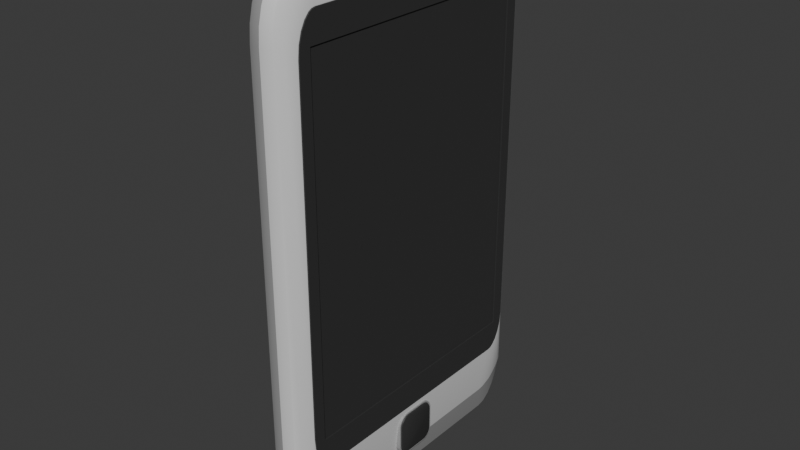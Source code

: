 # Source: Phone.blend  (saved by Blender 4.3.32; exported with 4.5.12 LTS)
import bpy
from mathutils import Matrix  # noqa: F401  (used for matrix-valued properties, if any)

bpy.ops.wm.read_factory_settings(use_empty=True)
scene = bpy.context.scene
scene.name = 'Scene'

# ---- collections
col_collection = bpy.data.collections.new('Collection'); scene.collection.children.link(col_collection)

# ---- materials (node trees are filled in below, after node groups)
mat_lightgray = bpy.data.materials.new('LightGray')
mat_lightgray.alpha_threshold = 0.0
mat_lightgray.roughness = 0.5
mat_lightgray.line_color = (0.0, 0.0, 0.0, 1.0)
mat_darkgray = bpy.data.materials.new('DarkGray')
mat_gray = bpy.data.materials.new('Gray')

# ---- node groups
ng_smooth_by_angle = bpy.data.node_groups.new('Smooth by Angle', 'GeometryNodeTree')
_s = ng_smooth_by_angle.interface.new_socket(name='Mesh', in_out='OUTPUT', socket_type='NodeSocketGeometry')
_s = ng_smooth_by_angle.interface.new_socket(name='Mesh', in_out='INPUT', socket_type='NodeSocketGeometry')
_s = ng_smooth_by_angle.interface.new_socket(name='Angle', in_out='INPUT', socket_type='NodeSocketFloat')
_s.subtype = 'ANGLE'
_s.default_value = 0.5236
_s.min_value = 0.0
_s.max_value = 3.142
_s.description = 'Maximum face angle for smooth edges'
_s = ng_smooth_by_angle.interface.new_socket(name='Ignore Sharpness', in_out='INPUT', socket_type='NodeSocketBool')
_s.force_non_field = True
ng_smooth_by_angle.description = 'Set the sharpness of mesh edges based on the angle between the neighboring faces'
ng_smooth_by_angle.is_modifier = True
_N = ng_smooth_by_angle.nodes; _L = ng_smooth_by_angle.links
n0 = _N.new('GeometryNodeSetShadeSmooth'); n0.name = 'Set Shade Smooth'; n0.location = (120, -80)
n0.domain = 'EDGE'
n1 = _N.new('GeometryNodeSetShadeSmooth'); n1.name = 'Set Shade Smooth.001'; n1.location = (300, -80)
n2 = _N.new('NodeGroupOutput'); n2.name = 'Group Output'; n2.location = (480, -80)
n3 = _N.new('GeometryNodeInputMeshEdgeAngle'); n3.name = 'Edge Angle'; n3.location = (-440, -240)
n4 = _N.new('NodeGroupInput'); n4.name = 'Group Input'; n4.location = (-80, -80)
n5 = _N.new('GeometryNodeInputEdgeSmooth'); n5.name = 'Is Edge Smooth'; n5.location = (-260, -120)
n6 = _N.new('GeometryNodeInputShadeSmooth'); n6.name = 'Is Shade Smooth'; n6.location = (-440, -397)
n7 = _N.new('FunctionNodeCompare'); n7.name = 'Compare'; n7.location = (-260, -260)
n7.operation = 'LESS_EQUAL'
n7.inputs[6].default_value = (0.0, 0.0, 0.0, 0.0)
n7.inputs[7].default_value = (0.0, 0.0, 0.0, 0.0)
n8 = _N.new('FunctionNodeBooleanMath'); n8.name = 'Boolean Math.001'; n8.location = (-80, -260)
n9 = _N.new('NodeGroupInput'); n9.name = 'Group Input.001'; n9.location = (-440, -329)
n10 = _N.new('NodeGroupInput'); n10.name = 'Group Input.002'; n10.location = (-259, -189)
n11 = _N.new('FunctionNodeBooleanMath'); n11.name = 'Boolean Math'; n11.location = (-80, -149)
n11.operation = 'OR'
n12 = _N.new('FunctionNodeBooleanMath'); n12.name = 'Boolean Math.002'; n12.location = (-260, -380)
n12.operation = 'OR'
n13 = _N.new('NodeGroupInput'); n13.name = 'Group Input.003'; n13.location = (-440, -460)
_L.new(n3.outputs[0], n7.inputs[0])
_L.new(n1.outputs[0], n2.inputs[0])
_L.new(n9.outputs[1], n7.inputs[1])
_L.new(n7.outputs[0], n8.inputs[0])
_L.new(n4.outputs[0], n0.inputs[0])
_L.new(n0.outputs[0], n1.inputs[0])
_L.new(n8.outputs[0], n0.inputs[2])
_L.new(n10.outputs[2], n11.inputs[1])
_L.new(n5.outputs[0], n11.inputs[0])
_L.new(n11.outputs[0], n0.inputs[1])
_L.new(n13.outputs[2], n12.inputs[1])
_L.new(n6.outputs[0], n12.inputs[0])
_L.new(n12.outputs[0], n8.inputs[1])
n2.is_active_output = True

# ---- material node trees
mat_lightgray.use_nodes = True; mat_lightgray.node_tree.nodes.clear()
_N = mat_lightgray.node_tree.nodes; _L = mat_lightgray.node_tree.links
n0 = _N.new('ShaderNodeOutputMaterial'); n0.name = 'Material Output'; n0.location = (300, 300)
n1 = _N.new('ShaderNodeBsdfPrincipled'); n1.name = 'Principled BSDF'; n1.location = (10, 300)
n1.inputs[0].default_value = (0.7358, 0.7358, 0.7358, 1.0)
n1.inputs[3].default_value = 1.45
_L.new(n1.outputs[0], n0.inputs[0])
n0.is_active_output = True
mat_darkgray.use_nodes = True; mat_darkgray.node_tree.nodes.clear()
_N = mat_darkgray.node_tree.nodes; _L = mat_darkgray.node_tree.links
n0 = _N.new('ShaderNodeBsdfPrincipled'); n0.name = 'Principled BSDF'; n0.location = (10, 300)
n0.inputs[0].default_value = (0.03803, 0.03803, 0.03803, 1.0)
n1 = _N.new('ShaderNodeOutputMaterial'); n1.name = 'Material Output'; n1.location = (300, 300)
_L.new(n0.outputs[0], n1.inputs[0])
n1.is_active_output = True
mat_gray.use_nodes = True; mat_gray.node_tree.nodes.clear()
_N = mat_gray.node_tree.nodes; _L = mat_gray.node_tree.links
n0 = _N.new('ShaderNodeBsdfPrincipled'); n0.name = 'Principled BSDF'; n0.location = (10, 300)
n0.inputs[0].default_value = (0.335, 0.335, 0.335, 1.0)
n1 = _N.new('ShaderNodeOutputMaterial'); n1.name = 'Material Output'; n1.location = (300, 300)
_L.new(n0.outputs[0], n1.inputs[0])
n1.is_active_output = True

# ---- world
world_world = bpy.data.worlds.new('World'); scene.world = world_world
world_world.use_nodes = True; world_world.node_tree.nodes.clear()
_N = world_world.node_tree.nodes; _L = world_world.node_tree.links
n0 = _N.new('ShaderNodeOutputWorld'); n0.name = 'World Output'; n0.location = (300, 300)
n1 = _N.new('ShaderNodeBackground'); n1.name = 'Background'; n1.location = (10, 300)
n1.inputs[0].default_value = (0.05088, 0.05088, 0.05088, 1.0)
_L.new(n1.outputs[0], n0.inputs[0])
n0.is_active_output = True
world_world.color = (0.05088, 0.05088, 0.05088)
world_world.sun_shadow_jitter_overblur = 0.0

# ---- meshes
me_cube_001 = bpy.data.meshes.new('Cube.001')
me_cube_001.from_pydata([(0.1318, -0.8453, -0.9079), (0.1309, -0.7743, -0.9519), (0.1309, -0.7743, 1.238), (0.03449, -0.9546, -1.201), (0.1309, 0.7743, -0.9519), (0.1015, -0.9026, -1.3), (0.1309, 0.7743, 1.238), (0.0732, -0.9407, -1.228), (0.1318, -0.7274, -1.132), (0.03449, -0.7396, -1.62), (0.1015, -0.6985, -1.442), (0.0732, -0.738, -1.606), (0.1318, -0.8389, -0.9779), (0.03449, -0.9473, -1.33), (0.1015, -0.8814, -1.338), (0.0732, -0.9335, -1.34), (0.1318, -0.8219, -1.038), (0.03449, -0.9258, -1.434), (0.1015, -0.8343, -1.386), (0.0732, -0.9126, -1.43), (0.1318, -0.797, -1.085), (0.03449, -0.8916, -1.511), (0.1015, -0.8059, -1.408), (0.0732, -0.8796, -1.504), (0.1318, -0.7702, -1.115), (0.03449, -0.8471, -1.57), (0.1015, -0.7715, -1.423), (0.0732, -0.8373, -1.56), (0.1318, -0.7498, -1.127), (0.03449, -0.7953, -1.607), (0.1015, -0.7364, -1.436), (0.0732, -0.7894, -1.594), (0.1318, -0.7274, 1.412), (0.03449, -0.7396, 1.62), (0.1015, -0.7338, 1.568), (0.0732, -0.738, 1.606), (0.1318, -0.8453, 1.189), (0.03449, -0.9546, 1.248), (0.1015, -0.9026, 1.246), (0.0732, -0.9407, 1.248), (0.1318, -0.7498, 1.408), (0.03449, -0.7953, 1.607), (0.1015, -0.7735, 1.559), (0.0732, -0.7894, 1.594), (0.1318, -0.7702, 1.396), (0.03449, -0.8471, 1.57), (0.1015, -0.8104, 1.532), (0.0732, -0.8373, 1.56), (0.1318, -0.797, 1.366), (0.03449, -0.8916, 1.511), (0.1015, -0.8465, 1.485), (0.0732, -0.8796, 1.504), (0.1318, -0.8219, 1.319), (0.03449, -0.9258, 1.434), (0.1015, -0.8764, 1.417), (0.0732, -0.9126, 1.43), (0.1318, -0.8389, 1.259), (0.03449, -0.9473, 1.345), (0.1015, -0.8958, 1.336), (0.0732, -0.9335, 1.342), (0.1318, 0.7274, -1.132), (0.03449, 0.7396, -1.62), (0.1015, 0.6985, -1.442), (0.0732, 0.738, -1.606), (0.1318, 0.8453, -0.9079), (0.03449, 0.9546, -1.209), (0.1015, 0.9026, -1.3), (0.0732, 0.9407, -1.231), (0.1318, 0.7498, -1.127), (0.03449, 0.7953, -1.607), (0.1015, 0.7364, -1.436), (0.0732, 0.7894, -1.594), (0.1318, 0.7702, -1.115), (0.03449, 0.8471, -1.57), (0.1015, 0.7715, -1.423), (0.0732, 0.8373, -1.56), (0.1318, 0.797, -1.085), (0.03449, 0.8916, -1.511), (0.1015, 0.8059, -1.408), (0.0732, 0.8796, -1.504), (0.1318, 0.8219, -1.038), (0.03449, 0.9258, -1.434), (0.1015, 0.8343, -1.386), (0.0732, 0.9126, -1.43), (0.1318, 0.8389, -0.9779), (0.03449, 0.9473, -1.333), (0.1015, 0.8814, -1.338), (0.0732, 0.9335, -1.34), (0.1318, 0.8453, 1.189), (0.03449, 0.9546, 1.248), (0.1015, 0.9026, 1.246), (0.0732, 0.9407, 1.248), (0.1318, 0.7274, 1.412), (0.03449, 0.7396, 1.62), (0.1015, 0.7338, 1.568), (0.0732, 0.738, 1.606), (0.1318, 0.8389, 1.259), (0.03449, 0.9473, 1.345), (0.1015, 0.8958, 1.336), (0.0732, 0.9335, 1.342), (0.1318, 0.8219, 1.319), (0.03449, 0.9258, 1.434), (0.1015, 0.8764, 1.417), (0.0732, 0.9126, 1.43), (0.1318, 0.797, 1.366), (0.03449, 0.8916, 1.511), (0.1015, 0.8465, 1.485), (0.0732, 0.8796, 1.504), (0.1318, 0.7702, 1.396), (0.03449, 0.8471, 1.57), (0.1015, 0.8104, 1.532), (0.0732, 0.8373, 1.56), (0.1318, 0.7498, 1.408), (0.03449, 0.7953, 1.607), (0.1015, 0.7735, 1.559), (0.0732, 0.7894, 1.594), (0.0, -0.7396, -1.62), (0.0, -0.7953, -1.607), (0.0, 0.7396, -1.62), (0.0, -0.9473, -1.321), (0.0, -0.9546, -1.181), (0.0, -0.9546, 1.248), (0.0, -0.8471, -1.57), (0.0, -0.8916, -1.511), (0.0, -0.9258, -1.434), (0.0, -0.9473, 1.345), (0.0, -0.7396, 1.62), (0.0, -0.7953, 1.607), (0.0, 0.7396, 1.62), (0.0, -0.9258, 1.434), (0.0, -0.8916, 1.511), (0.0, -0.8471, 1.57), (0.0, 0.9473, -1.324), (0.0, 0.9546, -1.192), (0.0, 0.9546, 1.248), (0.0, 0.7953, -1.607), (0.0, 0.9258, -1.434), (0.0, 0.8916, -1.511), (0.0, 0.8471, -1.57), (0.0, 0.7953, 1.607), (0.0, 0.9473, 1.345), (0.0, 0.8471, 1.57), (0.0, 0.8916, 1.511), (0.0, 0.9258, 1.434), (-0.1119, -0.8506, -1.21), (-0.03449, -0.9546, -1.172), (-0.1015, -0.9026, -1.203), (-0.0732, -0.9407, -1.184), (-0.1119, -0.7279, -1.516), (-0.03449, -0.7396, -1.62), (-0.1015, -0.7338, -1.568), (-0.0732, -0.738, -1.606), (-0.1119, -0.8442, -1.328), (-0.03449, -0.9473, -1.317), (-0.1015, -0.8958, -1.326), (-0.0732, -0.9335, -1.319), (-0.1119, -0.8269, -1.401), (-0.03449, -0.9258, -1.434), (-0.1015, -0.8764, -1.417), (-0.0732, -0.9126, -1.43), (-0.1119, -0.8015, -1.458), (-0.03449, -0.8916, -1.511), (-0.1015, -0.8465, -1.485), (-0.0732, -0.8796, -1.504), (-0.1119, -0.7737, -1.495), (-0.03449, -0.8471, -1.57), (-0.1015, -0.8104, -1.532), (-0.0732, -0.8373, -1.56), (-0.1119, -0.7518, -1.511), (-0.03449, -0.7953, -1.607), (-0.1015, -0.7735, -1.559), (-0.0732, -0.7894, -1.594), (-0.1119, -0.7279, 1.516), (-0.03449, -0.7396, 1.62), (-0.1015, -0.7338, 1.568), (-0.0732, -0.738, 1.606), (-0.1119, -0.8506, 1.244), (-0.03449, -0.9546, 1.248), (-0.1015, -0.9026, 1.246), (-0.0732, -0.9407, 1.248), (-0.1119, -0.7518, 1.511), (-0.03449, -0.7953, 1.607), (-0.1015, -0.7735, 1.559), (-0.0732, -0.7894, 1.594), (-0.1119, -0.7737, 1.495), (-0.03449, -0.8471, 1.57), (-0.1015, -0.8104, 1.532), (-0.0732, -0.8373, 1.56), (-0.1119, -0.8015, 1.458), (-0.03449, -0.8916, 1.511), (-0.1015, -0.8465, 1.485), (-0.0732, -0.8796, 1.504), (-0.1119, -0.8269, 1.401), (-0.03449, -0.9258, 1.434), (-0.1015, -0.8764, 1.417), (-0.0732, -0.9126, 1.43), (-0.1119, -0.8442, 1.328), (-0.03449, -0.9473, 1.345), (-0.1015, -0.8958, 1.336), (-0.0732, -0.9335, 1.342), (-0.1119, 0.7279, -1.516), (-0.03449, 0.7396, -1.62), (-0.1015, 0.7338, -1.568), (-0.0732, 0.738, -1.606), (-0.1119, 0.8506, -1.21), (-0.03449, 0.9546, -1.184), (-0.1015, 0.9026, -1.207), (-0.0732, 0.9407, -1.194), (-0.1119, 0.7518, -1.511), (-0.03449, 0.7953, -1.607), (-0.1015, 0.7735, -1.559), (-0.0732, 0.7894, -1.594), (-0.1119, 0.7737, -1.495), (-0.03449, 0.8471, -1.57), (-0.1015, 0.8104, -1.532), (-0.0732, 0.8373, -1.56), (-0.1119, 0.8015, -1.458), (-0.03449, 0.8916, -1.511), (-0.1015, 0.8465, -1.485), (-0.0732, 0.8796, -1.504), (-0.1119, 0.8269, -1.401), (-0.03449, 0.9258, -1.434), (-0.1015, 0.8764, -1.417), (-0.0732, 0.9126, -1.43), (-0.1119, 0.8442, -1.328), (-0.03449, 0.9473, -1.321), (-0.1015, 0.8958, -1.328), (-0.0732, 0.9335, -1.323), (-0.1119, 0.8506, 1.244), (-0.03449, 0.9546, 1.248), (-0.1015, 0.9026, 1.246), (-0.0732, 0.9407, 1.248), (-0.1119, 0.7279, 1.516), (-0.03449, 0.7396, 1.62), (-0.1015, 0.7338, 1.568), (-0.0732, 0.738, 1.606), (-0.1119, 0.8442, 1.328), (-0.03449, 0.9473, 1.345), (-0.1015, 0.8958, 1.336), (-0.0732, 0.9335, 1.342), (-0.1119, 0.8269, 1.401), (-0.03449, 0.9258, 1.434), (-0.1015, 0.8764, 1.417), (-0.0732, 0.9126, 1.43), (-0.1119, 0.8015, 1.458), (-0.03449, 0.8916, 1.511), (-0.1015, 0.8465, 1.485), (-0.0732, 0.8796, 1.504), (-0.1119, 0.7737, 1.495), (-0.03449, 0.8471, 1.57), (-0.1015, 0.8104, 1.532), (-0.0732, 0.8373, 1.56), (-0.1119, 0.7518, 1.511), (-0.03449, 0.7953, 1.607), (-0.1015, 0.7735, 1.559), (-0.0732, 0.7894, 1.594), (0.1318, 0.7518, -1.132), (0.1318, 0.7279, -1.137), (0.1318, 0.7737, -1.119), (0.1318, 0.8015, -1.088), (0.1318, 0.8269, -1.04), (0.1318, 0.8442, -0.9789), (0.1318, 0.8506, -0.9082), (0.1318, 0.7279, 1.418), (0.1318, 0.7518, 1.413), (0.1318, 0.7737, 1.4), (0.1318, 0.8015, 1.369), (0.1318, 0.8269, 1.321), (0.1318, 0.8442, 1.26), (0.1318, 0.8506, 1.189), (0.1318, -0.7279, -1.137), (0.1318, -0.7518, -1.132), (0.1318, -0.7737, -1.119), (0.1318, -0.8015, -1.088), (0.1318, -0.8269, -1.04), (0.1318, -0.8442, -0.9789), (0.1318, -0.8506, -0.9082), (0.1318, -0.7518, 1.413), (0.1318, -0.7279, 1.418), (0.1318, -0.7737, 1.4), (0.1318, -0.8015, 1.369), (0.1318, -0.8269, 1.321), (0.1318, -0.8442, 1.26), (0.1318, -0.8506, 1.189), (0.1392, 0.7498, -1.127), (0.1392, 0.7274, -1.132), (0.1392, 0.7702, -1.115), (0.1392, 0.797, -1.085), (0.1392, 0.8219, -1.038), (0.1392, 0.8389, -0.9779), (0.1392, 0.8453, -0.9079), (0.1392, 0.7274, 1.412), (0.1392, 0.7498, 1.408), (0.1392, 0.7702, 1.396), (0.1392, 0.797, 1.366), (0.1392, 0.8219, 1.319), (0.1392, 0.8389, 1.259), (0.1392, 0.8453, 1.189), (0.1392, -0.7274, -1.132), (0.1392, -0.7498, -1.127), (0.1392, -0.7702, -1.115), (0.1392, -0.797, -1.085), (0.1392, -0.8219, -1.038), (0.1392, -0.8389, -0.9779), (0.1392, -0.8453, -0.9079), (0.1392, -0.7498, 1.408), (0.1392, -0.7274, 1.412), (0.1392, -0.7702, 1.396), (0.1392, -0.797, 1.366), (0.1392, -0.8219, 1.319), (0.1392, -0.8389, 1.259), (0.1392, -0.8453, 1.189), (0.1392, 0.7743, -0.9519), (0.1392, 0.7743, 1.238), (0.1392, 0.7743, 1.199), (0.1392, -0.7743, 1.238), (0.1392, -0.7743, -0.9519)], [], [(117, 29, 25, 122), (119, 13, 3, 120), (128, 93, 113, 139), (133, 134, 89, 65), (140, 97, 89, 134), (141, 109, 105, 142), (142, 105, 101, 143), (143, 101, 97, 140), (108, 112, 292, 293), (139, 113, 109, 141), (118, 61, 9, 116), (122, 25, 21, 123), (123, 21, 17, 124), (124, 17, 13, 119), (256, 257, 62, 70), (70, 62, 63, 71), (71, 63, 61, 69), (258, 256, 70, 74), (74, 70, 71, 75), (75, 71, 69, 73), (259, 258, 74, 78), (78, 74, 75, 79), (79, 75, 73, 77), (260, 259, 78, 82), (82, 78, 79, 83), (83, 79, 77, 81), (261, 260, 82, 86), (86, 82, 83, 87), (87, 83, 81, 85), (262, 261, 86, 66), (66, 86, 87, 67), (67, 87, 85, 65), (263, 264, 114, 94), (94, 114, 115, 95), (95, 115, 113, 93), (264, 265, 110, 114), (114, 110, 111, 115), (115, 111, 109, 113), (265, 266, 106, 110), (110, 106, 107, 111), (111, 107, 105, 109), (266, 267, 102, 106), (106, 102, 103, 107), (107, 103, 101, 105), (267, 268, 98, 102), (102, 98, 99, 103), (103, 99, 97, 101), (268, 269, 90, 98), (98, 90, 91, 99), (99, 91, 89, 97), (270, 271, 30, 10), (10, 30, 31, 11), (11, 31, 29, 9), (271, 272, 26, 30), (30, 26, 27, 31), (31, 27, 25, 29), (272, 273, 22, 26), (26, 22, 23, 27), (27, 23, 21, 25), (273, 274, 18, 22), (22, 18, 19, 23), (23, 19, 17, 21), (274, 275, 14, 18), (18, 14, 15, 19), (19, 15, 13, 17), (275, 276, 5, 14), (14, 5, 7, 15), (15, 7, 3, 13), (277, 278, 34, 42), (42, 34, 35, 43), (43, 35, 33, 41), (279, 277, 42, 46), (46, 42, 43, 47), (47, 43, 41, 45), (280, 279, 46, 50), (50, 46, 47, 51), (51, 47, 45, 49), (281, 280, 50, 54), (54, 50, 51, 55), (55, 51, 49, 53), (282, 281, 54, 58), (58, 54, 55, 59), (59, 55, 53, 57), (283, 282, 58, 38), (38, 58, 59, 39), (39, 59, 57, 37), (257, 270, 10, 62), (62, 10, 11, 63), (63, 11, 9, 61), (276, 283, 38, 5), (5, 38, 39, 7), (7, 39, 37, 3), (278, 263, 94, 34), (34, 94, 95, 35), (35, 95, 93, 33), (269, 262, 66, 90), (90, 66, 67, 91), (91, 67, 65, 89), (116, 9, 29, 117), (33, 126, 127, 41), (49, 130, 129, 53), (45, 131, 130, 49), (41, 127, 131, 45), (85, 132, 133, 65), (93, 128, 126, 33), (3, 37, 121, 120), (57, 125, 121, 37), (77, 137, 136, 81), (73, 138, 137, 77), (69, 135, 138, 73), (81, 136, 132, 85), (61, 118, 135, 69), (53, 129, 125, 57), (117, 122, 165, 169), (119, 120, 145, 153), (128, 139, 253, 233), (133, 205, 229, 134), (140, 134, 229, 237), (141, 142, 245, 249), (142, 143, 241, 245), (143, 140, 237, 241), (204, 144, 176, 196, 192, 188, 184, 180, 172, 232, 252, 248, 244, 240, 236, 228), (139, 141, 249, 253), (118, 116, 149, 201), (122, 123, 161, 165), (123, 124, 157, 161), (124, 119, 153, 157), (208, 210, 202, 200), (210, 211, 203, 202), (211, 209, 201, 203), (212, 214, 210, 208), (214, 215, 211, 210), (215, 213, 209, 211), (216, 218, 214, 212), (218, 219, 215, 214), (219, 217, 213, 215), (220, 222, 218, 216), (222, 223, 219, 218), (223, 221, 217, 219), (224, 226, 222, 220), (226, 227, 223, 222), (227, 225, 221, 223), (204, 206, 226, 224), (206, 207, 227, 226), (207, 205, 225, 227), (232, 234, 254, 252), (234, 235, 255, 254), (235, 233, 253, 255), (252, 254, 250, 248), (254, 255, 251, 250), (255, 253, 249, 251), (248, 250, 246, 244), (250, 251, 247, 246), (251, 249, 245, 247), (244, 246, 242, 240), (246, 247, 243, 242), (247, 245, 241, 243), (240, 242, 238, 236), (242, 243, 239, 238), (243, 241, 237, 239), (236, 238, 230, 228), (238, 239, 231, 230), (239, 237, 229, 231), (148, 150, 170, 168), (150, 151, 171, 170), (151, 149, 169, 171), (168, 170, 166, 164), (170, 171, 167, 166), (171, 169, 165, 167), (164, 166, 162, 160), (166, 167, 163, 162), (167, 165, 161, 163), (160, 162, 158, 156), (162, 163, 159, 158), (163, 161, 157, 159), (156, 158, 154, 152), (158, 159, 155, 154), (159, 157, 153, 155), (152, 154, 146, 144), (154, 155, 147, 146), (155, 153, 145, 147), (180, 182, 174, 172), (182, 183, 175, 174), (183, 181, 173, 175), (184, 186, 182, 180), (186, 187, 183, 182), (187, 185, 181, 183), (188, 190, 186, 184), (190, 191, 187, 186), (191, 189, 185, 187), (192, 194, 190, 188), (194, 195, 191, 190), (195, 193, 189, 191), (196, 198, 194, 192), (198, 199, 195, 194), (199, 197, 193, 195), (176, 178, 198, 196), (178, 179, 199, 198), (179, 177, 197, 199), (200, 202, 150, 148), (202, 203, 151, 150), (203, 201, 149, 151), (144, 146, 178, 176), (146, 147, 179, 178), (147, 145, 177, 179), (172, 174, 234, 232), (174, 175, 235, 234), (175, 173, 233, 235), (228, 230, 206, 204), (230, 231, 207, 206), (231, 229, 205, 207), (116, 117, 169, 149), (173, 181, 127, 126), (189, 193, 129, 130), (185, 189, 130, 131), (181, 185, 131, 127), (225, 205, 133, 132), (233, 173, 126, 128), (145, 120, 121, 177), (197, 177, 121, 125), (217, 221, 136, 137), (213, 217, 137, 138), (209, 213, 138, 135), (221, 225, 132, 136), (201, 209, 135, 118), (193, 197, 125, 129), (68, 60, 257, 256), (72, 68, 256, 258), (76, 72, 258, 259), (80, 76, 259, 260), (84, 80, 260, 261), (64, 84, 261, 262), (92, 112, 264, 263), (112, 108, 265, 264), (108, 104, 266, 265), (104, 100, 267, 266), (100, 96, 268, 267), (96, 88, 269, 268), (8, 28, 271, 270), (28, 24, 272, 271), (24, 20, 273, 272), (20, 16, 274, 273), (16, 12, 275, 274), (12, 0, 276, 275), (40, 32, 278, 277), (44, 40, 277, 279), (48, 44, 279, 280), (52, 48, 280, 281), (56, 52, 281, 282), (36, 56, 282, 283), (60, 8, 270, 257), (0, 36, 283, 276), (32, 92, 263, 278), (88, 64, 262, 269), (293, 292, 291, 306, 305, 307, 308, 309, 310, 315, 313, 314, 297, 296, 295, 294), (300, 299, 298, 285, 284, 286, 287, 288, 289, 290, 297, 314, 312, 316, 315, 310, 311, 304, 303, 302, 301), (48, 52, 309, 308), (104, 108, 293, 294), (52, 56, 310, 309), (100, 104, 294, 295), (56, 36, 311, 310), (96, 100, 295, 296), (8, 60, 285, 298), (88, 96, 296, 297), (36, 0, 304, 311), (28, 8, 298, 299), (92, 32, 306, 291), (24, 28, 299, 300), (60, 68, 284, 285), (64, 88, 297, 290), (20, 24, 300, 301), (68, 72, 286, 284), (16, 20, 301, 302), (72, 76, 287, 286), (12, 16, 302, 303), (76, 80, 288, 287), (0, 12, 303, 304), (80, 84, 289, 288), (32, 40, 305, 306), (84, 64, 290, 289), (40, 44, 307, 305), (112, 92, 291, 292), (44, 48, 308, 307), (1, 4, 6, 2), (314, 313, 6, 4, 312), (316, 1, 2, 315), (4, 1, 316, 312), (2, 6, 313, 315), (216, 212, 208, 200, 148, 168, 164, 160, 156, 152, 144, 204, 224, 220)])
me_cube_001.polygons.foreach_set('use_smooth', [True] * 289)
me_cube_001.polygons.foreach_set('material_index', [2, 2, 0, 0, 0, 0, 0, 0, 1, 0, 2, 2, 2, 2, 0, 2, 2, 0, 2, 2, 0, 2, 2, 0, 2, 2, 0, 2, 2, 0, 2, 2, 0, 0, 0, 0, 0, 0, 0, 0, 0, 0, 0, 0, 0, 0, 0, 0, 0, 0, 0, 2, 2, 0, 2, 2, 0, 2, 2, 0, 2, 2, 0, 2, 2, 0, 2, 2, 0, 0, 0, 0, 0, 0, 0, 0, 0, 0, 0, 0, 0, 0, 0, 0, 0, 0, 0, 2, 2, 0, 0, 0, 0, 0, 0, 0, 0, 0, 2, 0, 0, 0, 0, 2, 0, 0, 0, 2, 2, 2, 2, 2, 0, 2, 2, 2, 2, 2, 2, 2, 2, 2, 2, 2, 2, 2, 2, 2, 2, 2, 2, 2, 2, 2, 2, 2, 2, 2, 2, 2, 2, 2, 2, 2, 2, 2, 2, 2, 2, 2, 2, 2, 2, 2, 2, 2, 2, 2, 2, 2, 2, 2, 2, 2, 2, 2, 2, 2, 2, 2, 2, 2, 2, 2, 2, 2, 2, 2, 2, 2, 2, 2, 2, 2, 2, 2, 2, 2, 2, 2, 2, 2, 2, 2, 2, 2, 2, 2, 2, 2, 2, 2, 2, 2, 2, 2, 2, 2, 2, 2, 2, 2, 2, 2, 2, 2, 2, 2, 2, 2, 2, 2, 2, 2, 2, 2, 0, 0, 0, 0, 0, 0, 0, 0, 0, 0, 0, 0, 0, 0, 0, 0, 0, 0, 0, 0, 0, 0, 0, 0, 0, 0, 0, 0, 1, 1, 1, 1, 1, 1, 1, 1, 1, 1, 1, 1, 1, 1, 1, 1, 1, 1, 1, 1, 1, 1, 1, 1, 1, 1, 1, 1, 1, 1, 1, 1, 1, 1, 2])
_uv = me_cube_001.uv_layers.new(name='UVMap')
_uv.uv.foreach_set('vector', [-4.748, 4.645, -4.945, 4.645, -4.945, 4.349, -4.748, 4.349, 15.66, 2.519, 15.46, 2.576, 15.46, 1.839, 15.66, 1.722, -3.912, 13.41, -3.715, 13.41, -3.715, 13.73, -3.912, 13.73, 16.5, 1.786, 16.5, -12.12, 16.69, -12.12, 16.69, 1.884, 16.5, -12.67, 16.69, -12.67, 16.69, -12.12, 16.5, -12.12, 16.49, -14.0, 16.69, -14.0, 16.69, -13.64, 16.5, -13.64, 16.5, -13.64, 16.69, -13.64, 16.69, -13.19, 16.5, -13.19, 16.5, -13.19, 16.69, -13.19, 16.69, -12.67, 16.5, -12.67, -3.399, 13.15, -3.399, 13.03, -3.357, 13.03, -3.357, 13.15, -3.912, 13.73, -3.715, 13.73, -3.715, 14.03, -3.912, 14.03, -4.748, 13.41, -4.945, 13.41, -4.945, 4.963, -4.748, 4.963, 15.66, 3.941, 15.46, 3.941, 15.46, 3.605, 15.66, 3.605, 15.66, 3.605, 15.46, 3.605, 15.46, 3.167, 15.66, 3.167, 15.66, 3.167, 15.46, 3.167, 15.46, 2.576, 15.66, 2.519, -4.087, 1.639, -3.951, 1.665, -3.783, 3.408, -3.999, 3.378, -3.999, 3.378, -3.783, 3.408, -4.009, 4.349, -4.303, 4.282, -5.167, 13.7, -5.167, 13.4, -4.945, 13.41, -4.945, 13.73, -4.213, 1.563, -4.087, 1.639, -3.999, 3.378, -4.2, 3.303, -4.2, 3.303, -3.999, 3.378, -4.303, 4.282, -4.576, 4.087, -5.167, 13.97, -5.167, 13.7, -4.945, 13.73, -4.945, 14.03, -4.371, 1.386, -4.213, 1.563, -4.2, 3.303, -4.397, 3.216, -4.397, 3.216, -4.2, 3.303, -4.576, 4.087, -4.817, 3.766, 16.91, 3.539, 16.91, 3.843, 16.69, 3.905, 16.69, 3.584, -4.517, 1.11, -4.371, 1.386, -4.397, 3.216, -4.559, 3.091, -4.559, 3.091, -4.397, 3.216, -4.817, 3.766, -5.006, 3.342, 16.91, 3.128, 16.91, 3.539, 16.69, 3.584, 16.69, 3.158, -4.616, 0.7622, -4.517, 1.11, -4.559, 3.091, -4.828, 2.816, -4.828, 2.816, -4.559, 3.091, -5.006, 3.342, -5.125, 2.829, 16.91, 2.624, 16.91, 3.128, 16.69, 3.158, 16.69, 2.587, -4.652, 0.3582, -4.616, 0.7622, -4.828, 2.816, -4.949, 2.6, -4.949, 2.6, -4.828, 2.816, -5.125, 2.829, -5.167, 2.207, 16.91, 2.005, 16.91, 2.624, 16.69, 2.587, 16.69, 1.884, -3.951, -12.93, -4.087, -12.9, -4.212, -13.73, -3.985, -13.78, -3.985, -13.78, -4.212, -13.73, -4.303, -13.93, -4.009, -14.0, -3.494, 13.4, -3.494, 13.7, -3.715, 13.73, -3.715, 13.41, -4.087, -12.9, -4.213, -12.83, -4.422, -13.58, -4.212, -13.73, -4.212, -13.73, -4.422, -13.58, -4.576, -13.74, -4.303, -13.93, -3.494, 13.7, -3.494, 13.97, -3.715, 14.03, -3.715, 13.73, -4.213, -12.83, -4.371, -12.65, -4.629, -13.31, -4.422, -13.58, -4.422, -13.58, -4.629, -13.31, -4.817, -13.41, -4.576, -13.74, 16.91, -13.94, 16.91, -13.61, 16.69, -13.64, 16.69, -14.0, -4.371, -12.65, -4.517, -12.37, -4.799, -12.92, -4.629, -13.31, -4.629, -13.31, -4.799, -12.92, -5.006, -12.99, -4.817, -13.41, 16.91, -13.61, 16.91, -13.17, 16.69, -13.19, 16.69, -13.64, -4.517, -12.37, -4.616, -12.03, -4.91, -12.46, -4.799, -12.92, -4.799, -12.92, -4.91, -12.46, -5.125, -12.49, -5.006, -12.99, 16.91, -13.17, 16.91, -12.67, 16.69, -12.67, 16.69, -13.19, -4.616, -12.03, -4.652, -11.62, -4.949, -11.95, -4.91, -12.46, -4.91, -12.46, -4.949, -11.95, -5.167, -11.95, -5.125, -12.49, 16.91, -12.67, 16.91, -12.13, 16.69, -12.12, 16.69, -12.67, 4.366, 1.665, 4.502, 1.639, 4.414, 3.378, 4.198, 3.408, 4.198, 3.408, 4.414, 3.378, 4.717, 4.282, 4.423, 4.349, -5.167, 4.972, -5.167, 4.678, -4.945, 4.645, -4.945, 4.963, 4.502, 1.639, 4.627, 1.563, 4.614, 3.303, 4.414, 3.378, 4.414, 3.378, 4.614, 3.303, 4.99, 4.087, 4.717, 4.282, -5.167, 4.678, -5.167, 4.405, -4.945, 4.349, -4.945, 4.645, 4.627, 1.563, 4.786, 1.386, 4.811, 3.216, 4.614, 3.303, 4.614, 3.303, 4.811, 3.216, 5.232, 3.766, 4.99, 4.087, 15.24, 3.883, 15.24, 3.564, 15.46, 3.605, 15.46, 3.941, 4.786, 1.386, 4.931, 1.11, 4.973, 3.091, 4.811, 3.216, 4.811, 3.216, 4.973, 3.091, 5.42, 3.342, 5.232, 3.766, 15.24, 3.564, 15.24, 3.141, 15.46, 3.167, 15.46, 3.605, 4.931, 1.11, 5.03, 0.7622, 5.242, 2.816, 4.973, 3.091, 4.973, 3.091, 5.242, 2.816, 5.54, 2.827, 5.42, 3.342, 15.24, 3.141, 15.24, 2.627, 15.46, 2.576, 15.46, 3.167, 5.03, 0.7622, 5.067, 0.3582, 5.363, 2.6, 5.242, 2.816, 5.242, 2.816, 5.363, 2.6, 5.581, 2.189, 5.54, 2.827, 15.24, 2.627, 15.24, 1.989, 15.46, 1.839, 15.46, 2.576, 4.502, -12.9, 4.366, -12.93, 4.399, -13.78, 4.626, -13.73, 4.626, -13.73, 4.399, -13.78, 4.423, -14.0, 4.717, -13.93, -3.494, 4.678, -3.494, 4.972, -3.715, 4.963, -3.715, 4.645, 4.627, -12.83, 4.502, -12.9, 4.626, -13.73, 4.837, -13.58, 4.837, -13.58, 4.626, -13.73, 4.717, -13.93, 4.99, -13.74, -3.494, 4.405, -3.494, 4.678, -3.715, 4.645, -3.715, 4.349, 4.786, -12.65, 4.627, -12.83, 4.837, -13.58, 5.043, -13.31, 5.043, -13.31, 4.837, -13.58, 4.99, -13.74, 5.232, -13.41, 15.24, -13.62, 15.24, -13.94, 15.46, -14.0, 15.46, -13.66, 4.931, -12.37, 4.786, -12.65, 5.043, -13.31, 5.213, -12.92, 5.213, -12.92, 5.043, -13.31, 5.232, -13.41, 5.42, -12.99, 15.24, -13.19, 15.24, -13.62, 15.46, -13.66, 15.46, -13.22, 5.03, -12.03, 4.931, -12.37, 5.213, -12.92, 5.324, -12.46, 5.324, -12.46, 5.213, -12.92, 5.42, -12.99, 5.54, -12.49, 15.24, -12.69, 15.24, -13.19, 15.46, -13.22, 15.46, -12.7, 5.067, -11.62, 5.03, -12.03, 5.324, -12.46, 5.363, -11.95, 5.363, -11.95, 5.324, -12.46, 5.54, -12.49, 5.581, -11.95, 15.24, -12.15, 15.24, -12.69, 15.46, -12.7, 15.46, -12.16, -3.951, 1.665, 4.366, 1.665, 4.198, 3.408, -3.783, 3.408, -3.783, 3.408, 4.198, 3.408, 4.423, 4.349, -4.009, 4.349, -5.167, 13.4, -5.167, 4.972, -4.945, 4.963, -4.945, 13.41, 5.067, 0.3582, 5.067, -11.62, 5.363, -11.95, 5.363, 2.6, 5.363, 2.6, 5.363, -11.95, 5.581, -11.95, 5.581, 2.189, 15.24, 1.989, 15.24, -12.15, 15.46, -12.16, 15.46, 1.839, 4.366, -12.93, -3.951, -12.93, -3.985, -13.78, 4.399, -13.78, 4.399, -13.78, -3.985, -13.78, -4.009, -14.0, 4.423, -14.0, -3.494, 4.972, -3.494, 13.4, -3.715, 13.41, -3.715, 4.963, -4.652, -11.62, -4.652, 0.3582, -4.949, 2.6, -4.949, -11.95, -4.949, -11.95, -4.949, 2.6, -5.167, 2.207, -5.167, -11.95, 16.91, -12.13, 16.91, 2.005, 16.69, 1.884, 16.69, -12.12, -4.748, 4.963, -4.945, 4.963, -4.945, 4.645, -4.748, 4.645, -3.715, 4.963, -3.912, 4.963, -3.912, 4.645, -3.715, 4.645, 15.46, -13.66, 15.66, -13.66, 15.66, -13.22, 15.46, -13.22, 15.46, -14.0, 15.66, -14.0, 15.66, -13.66, 15.46, -13.66, -3.715, 4.645, -3.912, 4.645, -3.912, 4.349, -3.715, 4.349, 16.69, 2.587, 16.5, 2.54, 16.5, 1.786, 16.69, 1.884, -3.715, 13.41, -3.912, 13.41, -3.912, 4.963, -3.715, 4.963, 15.46, 1.839, 15.46, -12.16, 15.66, -12.16, 15.66, 1.722, 15.46, -12.7, 15.66, -12.7, 15.66, -12.16, 15.46, -12.16, 16.69, 3.584, 16.5, 3.584, 16.5, 3.158, 16.69, 3.158, 16.69, 3.905, 16.49, 3.905, 16.5, 3.584, 16.69, 3.584, -4.945, 13.73, -4.748, 13.73, -4.748, 14.03, -4.945, 14.03, 16.69, 3.158, 16.5, 3.158, 16.5, 2.54, 16.69, 2.587, -4.945, 13.41, -4.748, 13.41, -4.748, 13.73, -4.945, 13.73, 15.46, -13.22, 15.66, -13.22, 15.66, -12.7, 15.46, -12.7, -4.748, 4.645, -4.748, 4.349, -4.551, 4.349, -4.551, 4.645, 15.66, 2.519, 15.66, 1.722, 15.85, 1.672, 15.85, 2.496, -3.912, 13.41, -3.912, 13.73, -4.109, 13.73, -4.109, 13.41, 16.5, 1.786, 16.3, 1.744, 16.3, -12.12, 16.5, -12.12, 16.5, -12.67, 16.5, -12.12, 16.3, -12.12, 16.3, -12.67, 16.49, -14.0, 16.5, -13.64, 16.3, -13.64, 16.3, -14.0, 16.5, -13.64, 16.5, -13.19, 16.3, -13.19, 16.3, -13.64, 16.5, -13.19, 16.5, -12.67, 16.3, -12.67, 16.3, -13.19, -5.681, 2.089, -15.4, 2.087, -15.4, -11.93, -15.36, -12.41, -15.26, -12.82, -15.12, -13.15, -14.96, -13.36, -14.83, -13.45, -14.7, -13.48, -6.382, -13.48, -6.246, -13.45, -6.121, -13.36, -5.962, -13.15, -5.816, -12.82, -5.717, -12.41, -5.681, -11.93, -3.912, 13.73, -3.912, 14.03, -4.109, 14.03, -4.109, 13.73, -4.748, 13.41, -4.748, 4.963, -4.551, 4.963, -4.551, 13.41, 15.66, 3.941, 15.66, 3.605, 15.85, 3.605, 15.85, 3.941, 15.66, 3.605, 15.66, 3.167, 15.85, 3.167, 15.85, 3.605, 15.66, 3.167, 15.66, 2.519, 15.85, 2.496, 15.85, 3.167, -6.246, 3.806, -6.122, 4.082, -6.349, 4.134, -6.382, 3.837, -6.122, 4.082, -6.031, 4.284, -6.324, 4.351, -6.349, 4.134, -4.33, 13.7, -4.551, 13.73, -4.551, 13.41, -4.33, 13.4, -6.121, 3.716, -5.911, 3.931, -6.122, 4.082, -6.246, 3.806, -5.911, 3.931, -5.757, 4.089, -6.031, 4.284, -6.122, 4.082, -4.33, 13.97, -4.551, 14.03, -4.551, 13.73, -4.33, 13.7, -5.962, 3.506, -5.704, 3.657, -5.911, 3.931, -6.121, 3.716, -5.704, 3.657, -5.516, 3.768, -5.757, 4.089, -5.911, 3.931, 16.08, 3.539, 16.3, 3.584, 16.3, 3.905, 16.08, 3.844, -5.816, 3.178, -5.534, 3.274, -5.704, 3.657, -5.962, 3.506, -5.534, 3.274, -5.327, 3.344, -5.516, 3.768, -5.704, 3.657, 16.08, 3.128, 16.3, 3.158, 16.3, 3.584, 16.08, 3.539, -5.717, 2.763, -5.423, 2.761, -5.534, 3.274, -5.816, 3.178, -5.423, 2.761, -5.208, 2.734, -5.327, 3.344, -5.534, 3.274, 16.08, 2.527, 16.3, 2.521, 16.3, 3.158, 16.08, 3.128, -5.681, 2.089, -5.384, 2.073, -5.423, 2.761, -5.717, 2.763, -5.384, 2.073, -5.167, 1.996, -5.208, 2.734, -5.423, 2.761, 16.08, 1.793, 16.3, 1.744, 16.3, 2.521, 16.08, 2.527, -6.382, -13.48, -6.349, -13.78, -6.122, -13.73, -6.246, -13.45, -6.349, -13.78, -6.324, -14.0, -6.031, -13.93, -6.122, -13.73, -4.33, 13.4, -4.109, 13.41, -4.109, 13.73, -4.33, 13.7, -6.246, -13.45, -6.122, -13.73, -5.911, -13.58, -6.121, -13.36, -6.122, -13.73, -6.031, -13.93, -5.757, -13.74, -5.911, -13.58, -4.33, 13.7, -4.109, 13.73, -4.109, 14.03, -4.33, 13.97, -6.121, -13.36, -5.911, -13.58, -5.704, -13.3, -5.962, -13.15, -5.911, -13.58, -5.757, -13.74, -5.516, -13.41, -5.704, -13.3, 16.08, -13.94, 16.3, -14.0, 16.3, -13.64, 16.08, -13.61, -5.962, -13.15, -5.704, -13.3, -5.534, -12.92, -5.816, -12.82, -5.704, -13.3, -5.516, -13.41, -5.327, -12.99, -5.534, -12.92, 16.08, -13.61, 16.3, -13.64, 16.3, -13.19, 16.08, -13.17, -5.816, -12.82, -5.534, -12.92, -5.423, -12.46, -5.717, -12.41, -5.534, -12.92, -5.327, -12.99, -5.208, -12.49, -5.423, -12.46, 16.08, -13.17, 16.3, -13.19, 16.3, -12.67, 16.08, -12.67, -5.717, -12.41, -5.423, -12.46, -5.384, -11.94, -5.681, -11.93, -5.423, -12.46, -5.208, -12.49, -5.167, -11.95, -5.384, -11.94, 16.08, -12.67, 16.3, -12.67, 16.3, -12.12, 16.08, -12.13, -14.7, 3.837, -14.73, 4.134, -14.96, 4.082, -14.83, 3.806, -14.73, 4.134, -14.76, 4.351, -15.05, 4.284, -14.96, 4.082, -4.33, 4.972, -4.551, 4.963, -4.551, 4.645, -4.33, 4.678, -14.83, 3.806, -14.96, 4.082, -15.17, 3.931, -14.96, 3.716, -14.96, 4.082, -15.05, 4.284, -15.32, 4.089, -15.17, 3.931, -4.33, 4.678, -4.551, 4.645, -4.551, 4.349, -4.33, 4.405, -14.96, 3.716, -15.17, 3.931, -15.38, 3.657, -15.12, 3.506, -15.17, 3.931, -15.32, 4.089, -15.56, 3.768, -15.38, 3.657, 16.08, 3.883, 15.85, 3.941, 15.85, 3.605, 16.08, 3.564, -15.12, 3.506, -15.38, 3.657, -15.55, 3.274, -15.26, 3.178, -15.38, 3.657, -15.56, 3.768, -15.75, 3.344, -15.55, 3.274, 16.08, 3.564, 15.85, 3.605, 15.85, 3.167, 16.07, 3.141, -15.26, 3.178, -15.55, 3.274, -15.66, 2.751, -15.36, 2.763, -15.55, 3.274, -15.75, 3.344, -15.87, 2.713, -15.66, 2.751, 16.07, 3.141, 15.85, 3.167, 15.85, 2.496, 16.07, 2.512, -15.36, 2.763, -15.66, 2.751, -15.7, 2.047, -15.4, 2.087, -15.66, 2.751, -15.87, 2.713, -15.91, 1.938, -15.7, 2.047, 16.07, 2.512, 15.85, 2.496, 15.85, 1.672, 16.07, 1.737, -14.83, -13.45, -14.96, -13.73, -14.73, -13.78, -14.7, -13.48, -14.96, -13.73, -15.05, -13.93, -14.76, -14.0, -14.73, -13.78, -4.33, 4.678, -4.109, 4.645, -4.109, 4.963, -4.33, 4.972, -14.96, -13.36, -15.17, -13.58, -14.96, -13.73, -14.83, -13.45, -15.17, -13.58, -15.32, -13.74, -15.05, -13.93, -14.96, -13.73, -4.33, 4.405, -4.109, 4.349, -4.109, 4.645, -4.33, 4.678, -15.12, -13.15, -15.38, -13.3, -15.17, -13.58, -14.96, -13.36, -15.38, -13.3, -15.56, -13.41, -15.32, -13.74, -15.17, -13.58, 16.08, -13.62, 15.85, -13.66, 15.85, -14.0, 16.08, -13.94, -15.26, -12.82, -15.55, -12.92, -15.38, -13.3, -15.12, -13.15, -15.55, -12.92, -15.75, -12.99, -15.56, -13.41, -15.38, -13.3, 16.07, -13.19, 15.85, -13.22, 15.85, -13.66, 16.08, -13.62, -15.36, -12.41, -15.66, -12.46, -15.55, -12.92, -15.26, -12.82, -15.66, -12.46, -15.87, -12.49, -15.75, -12.99, -15.55, -12.92, 16.07, -12.69, 15.85, -12.7, 15.85, -13.22, 16.07, -13.19, -15.4, -11.93, -15.7, -11.94, -15.66, -12.46, -15.36, -12.41, -15.7, -11.94, -15.91, -11.95, -15.87, -12.49, -15.66, -12.46, 16.07, -12.15, 15.85, -12.16, 15.85, -12.7, 16.07, -12.69, -6.382, 3.837, -6.349, 4.134, -14.73, 4.134, -14.7, 3.837, -6.349, 4.134, -6.324, 4.351, -14.76, 4.351, -14.73, 4.134, -4.33, 13.4, -4.551, 13.41, -4.551, 4.963, -4.33, 4.972, -15.4, 2.087, -15.7, 2.047, -15.7, -11.94, -15.4, -11.93, -15.7, 2.047, -15.91, 1.938, -15.91, -11.95, -15.7, -11.94, 16.07, 1.737, 15.85, 1.672, 15.85, -12.16, 16.07, -12.15, -14.7, -13.48, -14.73, -13.78, -6.349, -13.78, -6.382, -13.48, -14.73, -13.78, -14.76, -14.0, -6.324, -14.0, -6.349, -13.78, -4.33, 4.972, -4.109, 4.963, -4.109, 13.41, -4.33, 13.4, -5.681, -11.93, -5.384, -11.94, -5.384, 2.073, -5.681, 2.089, -5.384, -11.94, -5.167, -11.95, -5.167, 1.996, -5.384, 2.073, 16.08, -12.13, 16.3, -12.12, 16.3, 1.744, 16.08, 1.793, -4.748, 4.963, -4.748, 4.645, -4.551, 4.645, -4.551, 4.963, -4.109, 4.963, -4.109, 4.645, -3.912, 4.645, -3.912, 4.963, 15.85, -13.66, 15.85, -13.22, 15.66, -13.22, 15.66, -13.66, 15.85, -14.0, 15.85, -13.66, 15.66, -13.66, 15.66, -14.0, -4.109, 4.645, -4.109, 4.349, -3.912, 4.349, -3.912, 4.645, 16.3, 2.521, 16.3, 1.744, 16.5, 1.786, 16.5, 2.54, -4.109, 13.41, -4.109, 4.963, -3.912, 4.963, -3.912, 13.41, 15.85, 1.672, 15.66, 1.722, 15.66, -12.16, 15.85, -12.16, 15.85, -12.7, 15.85, -12.16, 15.66, -12.16, 15.66, -12.7, 16.3, 3.584, 16.3, 3.158, 16.5, 3.158, 16.5, 3.584, 16.3, 3.905, 16.3, 3.584, 16.5, 3.584, 16.49, 3.905, -4.551, 13.73, -4.551, 14.03, -4.748, 14.03, -4.748, 13.73, 16.3, 3.158, 16.3, 2.521, 16.5, 2.54, 16.5, 3.158, -4.551, 13.41, -4.551, 13.73, -4.748, 13.73, -4.748, 13.41, 15.85, -13.22, 15.85, -12.7, 15.66, -12.7, 15.66, -13.22, -4.076, 1.61, -3.948, 1.634, -3.951, 1.665, -4.087, 1.639, -4.193, 1.54, -4.076, 1.61, -4.087, 1.639, -4.213, 1.563, -4.346, 1.368, -4.193, 1.54, -4.213, 1.563, -4.371, 1.386, -4.488, 1.099, -4.346, 1.368, -4.371, 1.386, -4.517, 1.11, -4.585, 0.7566, -4.488, 1.099, -4.517, 1.11, -4.616, 0.7622, -4.622, 0.3568, -4.585, 0.7566, -4.616, 0.7622, -4.652, 0.3582, -3.948, -12.9, -4.076, -12.87, -4.087, -12.9, -3.951, -12.93, -4.076, -12.87, -4.193, -12.8, -4.213, -12.83, -4.087, -12.9, -4.193, -12.8, -4.346, -12.63, -4.371, -12.65, -4.213, -12.83, -4.346, -12.63, -4.488, -12.36, -4.517, -12.37, -4.371, -12.65, -4.488, -12.36, -4.585, -12.02, -4.616, -12.03, -4.517, -12.37, -4.585, -12.02, -4.622, -11.62, -4.652, -11.62, -4.616, -12.03, 4.363, 1.634, 4.491, 1.61, 4.502, 1.639, 4.366, 1.665, 4.491, 1.61, 4.607, 1.54, 4.627, 1.563, 4.502, 1.639, 4.607, 1.54, 4.76, 1.368, 4.786, 1.386, 4.627, 1.563, 4.76, 1.368, 4.902, 1.099, 4.931, 1.11, 4.786, 1.386, 4.902, 1.099, 5.0, 0.7566, 5.03, 0.7622, 4.931, 1.11, 5.0, 0.7566, 5.036, 0.3568, 5.067, 0.3582, 5.03, 0.7622, 4.491, -12.87, 4.363, -12.9, 4.366, -12.93, 4.502, -12.9, 4.607, -12.8, 4.491, -12.87, 4.502, -12.9, 4.627, -12.83, 4.76, -12.63, 4.607, -12.8, 4.627, -12.83, 4.786, -12.65, 4.902, -12.36, 4.76, -12.63, 4.786, -12.65, 4.931, -12.37, 5.0, -12.02, 4.902, -12.36, 4.931, -12.37, 5.03, -12.03, 5.036, -11.62, 5.0, -12.02, 5.03, -12.03, 5.067, -11.62, -3.948, 1.634, 4.363, 1.634, 4.366, 1.665, -3.951, 1.665, 5.036, 0.3568, 5.036, -11.62, 5.067, -11.62, 5.067, 0.3582, 4.363, -12.9, -3.948, -12.9, -3.951, -12.93, 4.366, -12.93, -4.622, -11.62, -4.622, 0.3568, -4.652, 0.3582, -4.652, -11.62, 6.01, -13.9, 6.126, -13.97, 6.254, -14.0, 14.56, -14.0, 14.69, -13.97, 14.81, -13.9, 14.96, -13.73, 15.1, -13.46, 15.2, -13.12, 14.83, -13.0, 5.986, -13.0, 5.986, -12.78, 5.581, -12.72, 5.617, -13.12, 5.714, -13.46, 5.857, -13.73, 14.81, 0.4392, 14.69, 0.5094, 14.56, 0.5339, 6.254, 0.5339, 6.126, 0.5094, 6.01, 0.4392, 5.857, 0.2681, 5.714, -0.001732, 5.617, -0.3438, 5.581, -0.7436, 5.581, -12.72, 5.986, -12.78, 5.986, -0.4925, 14.83, -0.4925, 14.83, -13.0, 15.2, -13.12, 15.24, -12.72, 15.24, -0.7436, 15.2, -0.3438, 15.1, -0.001734, 14.96, 0.2681, 14.47, 0.706, 14.47, 0.9769, 14.43, 0.9769, 14.43, 0.706, 14.47, 0.7144, 14.47, 0.5339, 14.51, 0.5339, 14.51, 0.7144, 14.47, 0.9769, 14.47, 1.32, 14.43, 1.32, 14.43, 0.9769, 14.47, 0.9929, 14.47, 0.7144, 14.51, 0.7144, 14.51, 0.9929, 14.47, 1.32, 14.47, 1.72, 14.43, 1.72, 14.43, 1.32, 14.47, 1.34, 14.47, 0.9929, 14.51, 0.9929, 14.51, 1.34, -3.315, 4.593, -3.315, 12.9, -3.357, 12.9, -3.357, 4.593, 14.47, 1.742, 14.47, 1.34, 14.51, 1.34, 14.51, 1.742, 14.47, 1.72, 14.47, 13.7, 14.43, 13.7, 14.43, 1.72, -3.315, 4.465, -3.315, 4.593, -3.357, 4.593, -3.357, 4.465, -3.399, 12.9, -3.399, 4.593, -3.357, 4.593, -3.357, 12.9, -3.315, 4.349, -3.315, 4.465, -3.357, 4.465, -3.357, 4.349, -3.315, 12.9, -3.315, 13.03, -3.357, 13.03, -3.357, 12.9, 14.47, 13.7, 14.47, 1.742, 14.51, 1.742, 14.51, 13.7, 14.47, 14.71, 14.47, 14.88, 14.43, 14.88, 14.43, 14.71, -3.315, 13.03, -3.315, 13.15, -3.357, 13.15, -3.357, 13.03, 14.47, 14.44, 14.47, 14.71, 14.43, 14.71, 14.43, 14.44, 14.47, 14.85, 14.47, 14.69, 14.51, 14.69, 14.51, 14.85, 14.47, 14.1, 14.47, 14.44, 14.43, 14.44, 14.43, 14.1, 14.47, 14.69, 14.47, 14.43, 14.51, 14.43, 14.51, 14.69, 14.47, 13.7, 14.47, 14.1, 14.43, 14.1, 14.43, 13.7, 14.47, 14.43, 14.47, 14.09, 14.51, 14.09, 14.51, 14.43, -3.399, 4.593, -3.399, 4.465, -3.357, 4.465, -3.357, 4.593, 14.47, 14.09, 14.47, 13.7, 14.51, 13.7, 14.51, 14.09, -3.399, 4.465, -3.399, 4.349, -3.357, 4.349, -3.357, 4.465, -3.399, 13.03, -3.399, 12.9, -3.357, 12.9, -3.357, 13.03, 14.47, 0.5339, 14.47, 0.706, 14.43, 0.706, 14.43, 0.5339, 14.43, 13.04, 5.581, 13.04, 5.581, 0.5339, 14.43, 0.5339, 14.51, 0.7574, 14.51, 0.5339, 14.56, 0.5339, 14.56, 13.04, 14.51, 13.04, 14.61, 13.02, 14.56, 13.02, 14.56, 0.5339, 14.61, 0.5339, -3.494, 13.2, -3.494, 4.349, -3.447, 4.349, -3.447, 13.2, -3.399, 4.349, -3.399, 13.2, -3.447, 13.2, -3.447, 4.349, -5.962, 3.506, -6.121, 3.716, -6.246, 3.806, -6.382, 3.837, -14.7, 3.837, -14.83, 3.806, -14.96, 3.716, -15.12, 3.506, -15.26, 3.178, -15.36, 2.763, -15.4, 2.087, -5.681, 2.089, -5.717, 2.763, -5.816, 3.178])
me_cube_001.materials.append(mat_lightgray)
me_cube_001.materials.append(mat_darkgray)
me_cube_001.materials.append(mat_gray)
me_cube_001.update()
me_cube_003 = bpy.data.meshes.new('Cube.003')
me_cube_003.from_pydata([(-0.02099, -0.06786, -0.1427), (-0.02099, -0.1427, -0.06786), (-0.02099, -0.08723, -0.1402), (-0.02099, -0.1053, -0.1327), (-0.02099, -0.1208, -0.1208), (-0.02099, -0.1327, -0.1053), (-0.02099, -0.1402, -0.08723), (-0.02099, -0.1427, 0.06786), (-0.02099, -0.06786, 0.1427), (-0.02099, -0.1402, 0.08723), (-0.02099, -0.1327, 0.1053), (-0.02099, -0.1208, 0.1208), (-0.02099, -0.1053, 0.1327), (-0.02099, -0.08723, 0.1402), (-0.02099, 0.1427, -0.06786), (-0.02099, 0.06786, -0.1427), (-0.02099, 0.1402, -0.08723), (-0.02099, 0.1327, -0.1053), (-0.02099, 0.1208, -0.1208), (-0.02099, 0.1053, -0.1327), (-0.02099, 0.08723, -0.1402), (-0.02099, 0.06786, 0.1427), (-0.02099, 0.1427, 0.06786), (-0.02099, 0.08723, 0.1402), (-0.02099, 0.1053, 0.1327), (-0.02099, 0.1208, 0.1208), (-0.02099, 0.1327, 0.1053), (-0.02099, 0.1402, 0.08723), (0.01798, -0.1324, -0.06719), (0.01798, -0.06719, -0.1324), (0.01798, -0.1301, -0.08455), (0.01798, -0.1237, -0.1001), (0.01798, -0.1134, -0.1134), (0.01798, -0.1001, -0.1237), (0.01798, -0.08455, -0.1301), (0.01798, -0.06719, 0.1324), (0.01798, -0.1324, 0.06719), (0.01798, -0.08455, 0.1301), (0.01798, -0.1001, 0.1237), (0.01798, -0.1134, 0.1134), (0.01798, -0.1237, 0.1001), (0.01798, -0.1301, 0.08455), (0.01798, 0.06719, -0.1324), (0.01798, 0.1324, -0.06719), (0.01798, 0.08455, -0.1301), (0.01798, 0.1001, -0.1237), (0.01798, 0.1134, -0.1134), (0.01798, 0.1237, -0.1001), (0.01798, 0.1301, -0.08455), (0.01798, 0.1324, 0.06719), (0.01798, 0.06719, 0.1324), (0.01798, 0.1301, 0.08455), (0.01798, 0.1237, 0.1001), (0.01798, 0.1134, 0.1134), (0.01798, 0.1001, 0.1237), (0.01798, 0.08455, 0.1301), (0.02099, 0.08723, -0.1402), (0.02099, 0.06786, -0.1427), (0.02099, 0.1053, -0.1327), (0.02099, 0.1208, -0.1208), (0.02099, 0.1327, -0.1053), (0.02099, 0.1402, -0.08723), (0.02099, 0.1427, -0.06786), (0.02099, 0.06786, 0.1427), (0.02099, 0.08723, 0.1402), (0.02099, 0.1053, 0.1327), (0.02099, 0.1208, 0.1208), (0.02099, 0.1327, 0.1053), (0.02099, 0.1402, 0.08723), (0.02099, 0.1427, 0.06786), (0.02099, -0.06786, -0.1427), (0.02099, -0.08723, -0.1402), (0.02099, -0.1053, -0.1327), (0.02099, -0.1208, -0.1208), (0.02099, -0.1327, -0.1053), (0.02099, -0.1402, -0.08723), (0.02099, -0.1427, -0.06786), (0.02099, -0.08723, 0.1402), (0.02099, -0.06786, 0.1427), (0.02099, -0.1053, 0.1327), (0.02099, -0.1208, 0.1208), (0.02099, -0.1327, 0.1053), (0.02099, -0.1402, 0.08723), (0.02099, -0.1427, 0.06786), (0.02099, 0.08526, -0.1328), (0.02099, 0.06737, -0.1351), (0.02099, 0.1015, -0.1261), (0.02099, 0.1154, -0.1154), (0.02099, 0.1261, -0.1015), (0.02099, 0.1328, -0.08526), (0.02099, 0.1351, -0.06737), (0.02099, 0.06737, 0.1351), (0.02099, 0.08526, 0.1328), (0.02099, 0.1015, 0.1261), (0.02099, 0.1154, 0.1154), (0.02099, 0.1261, 0.1015), (0.02099, 0.1328, 0.08526), (0.02099, 0.1351, 0.06737), (0.02099, -0.06737, -0.1351), (0.02099, -0.08526, -0.1328), (0.02099, -0.1015, -0.1261), (0.02099, -0.1154, -0.1154), (0.02099, -0.1261, -0.1015), (0.02099, -0.1328, -0.08526), (0.02099, -0.1351, -0.06737), (0.02099, -0.08526, 0.1328), (0.02099, -0.06737, 0.1351), (0.02099, -0.1015, 0.1261), (0.02099, -0.1154, 0.1154), (0.02099, -0.1261, 0.1015), (0.02099, -0.1328, 0.08526), (0.02099, -0.1351, 0.06737), (0.0197, 0.08455, -0.1301), (0.02829, 0.0823, -0.1218), (0.02577, 0.08389, -0.1277), (0.02829, 0.06663, -0.1238), (0.0197, 0.06719, -0.1324), (0.02577, 0.06702, -0.1299), (0.0197, 0.1001, -0.1237), (0.02829, 0.09576, -0.1162), (0.02577, 0.09882, -0.1215), (0.0197, 0.1134, -0.1134), (0.02829, 0.1073, -0.1073), (0.02577, 0.1116, -0.1116), (0.0197, 0.1237, -0.1001), (0.02829, 0.1162, -0.09576), (0.02577, 0.1215, -0.09882), (0.0197, 0.1301, -0.08455), (0.02829, 0.1218, -0.0823), (0.02577, 0.1277, -0.08389), (0.0197, 0.1324, -0.06719), (0.02829, 0.1238, -0.06663), (0.02577, 0.1299, -0.06702), (0.0197, 0.06719, 0.1324), (0.02829, 0.06663, 0.1238), (0.02577, 0.06702, 0.1299), (0.02829, 0.0823, 0.1218), (0.0197, 0.08455, 0.1301), (0.02577, 0.08389, 0.1277), (0.02829, 0.09576, 0.1162), (0.0197, 0.1001, 0.1237), (0.02577, 0.09882, 0.1215), (0.02829, 0.1073, 0.1073), (0.0197, 0.1134, 0.1134), (0.02577, 0.1116, 0.1116), (0.02829, 0.1162, 0.09576), (0.0197, 0.1237, 0.1001), (0.02577, 0.1215, 0.09882), (0.02829, 0.1218, 0.0823), (0.0197, 0.1301, 0.08455), (0.02577, 0.1277, 0.08389), (0.02829, 0.1238, 0.06663), (0.0197, 0.1324, 0.06719), (0.02577, 0.1299, 0.06702), (0.0197, -0.06719, -0.1324), (0.02829, -0.06663, -0.1238), (0.02577, -0.06702, -0.1299), (0.02829, -0.0823, -0.1218), (0.0197, -0.08455, -0.1301), (0.02577, -0.08389, -0.1277), (0.02829, -0.09576, -0.1162), (0.0197, -0.1001, -0.1237), (0.02577, -0.09882, -0.1215), (0.02829, -0.1073, -0.1073), (0.0197, -0.1134, -0.1134), (0.02577, -0.1116, -0.1116), (0.02829, -0.1162, -0.09576), (0.0197, -0.1237, -0.1001), (0.02577, -0.1215, -0.09882), (0.02829, -0.1218, -0.0823), (0.0197, -0.1301, -0.08455), (0.02577, -0.1277, -0.08389), (0.02829, -0.1238, -0.06663), (0.0197, -0.1324, -0.06719), (0.02577, -0.1299, -0.06702), (0.0197, -0.08455, 0.1301), (0.02829, -0.0823, 0.1218), (0.02577, -0.08389, 0.1277), (0.02829, -0.06663, 0.1238), (0.0197, -0.06719, 0.1324), (0.02577, -0.06702, 0.1299), (0.0197, -0.1001, 0.1237), (0.02829, -0.09576, 0.1162), (0.02577, -0.09882, 0.1215), (0.0197, -0.1134, 0.1134), (0.02829, -0.1073, 0.1073), (0.02577, -0.1116, 0.1116), (0.0197, -0.1237, 0.1001), (0.02829, -0.1162, 0.09576), (0.02577, -0.1215, 0.09882), (0.0197, -0.1301, 0.08455), (0.02829, -0.1218, 0.0823), (0.02577, -0.1277, 0.08389), (0.0197, -0.1324, 0.06719), (0.02829, -0.1238, 0.06663), (0.02577, -0.1299, 0.06702)], [], [(31, 32, 164, 167), (63, 21, 8, 78), (76, 83, 7, 1), (14, 22, 69, 62), (57, 15, 20, 56), (56, 20, 19, 58), (58, 19, 18, 59), (59, 18, 17, 60), (60, 17, 16, 61), (61, 16, 14, 62), (21, 63, 64, 23), (23, 64, 65, 24), (24, 65, 66, 25), (25, 66, 67, 26), (26, 67, 68, 27), (27, 68, 69, 22), (0, 70, 71, 2), (2, 71, 72, 3), (3, 72, 73, 4), (4, 73, 74, 5), (5, 74, 75, 6), (6, 75, 76, 1), (78, 8, 13, 77), (77, 13, 12, 79), (79, 12, 11, 80), (80, 11, 10, 81), (81, 10, 9, 82), (82, 9, 7, 83), (15, 57, 70, 0), (84, 85, 57, 56), (86, 84, 56, 58), (87, 86, 58, 59), (88, 87, 59, 60), (89, 88, 60, 61), (90, 89, 61, 62), (91, 92, 64, 63), (92, 93, 65, 64), (93, 94, 66, 65), (94, 95, 67, 66), (95, 96, 68, 67), (96, 97, 69, 68), (98, 99, 71, 70), (99, 100, 72, 71), (100, 101, 73, 72), (101, 102, 74, 73), (102, 103, 75, 74), (103, 104, 76, 75), (105, 106, 78, 77), (107, 105, 77, 79), (108, 107, 79, 80), (109, 108, 80, 81), (110, 109, 81, 82), (111, 110, 82, 83), (85, 98, 70, 57), (104, 111, 83, 76), (106, 91, 63, 78), (97, 90, 62, 69), (44, 42, 85, 84), (45, 44, 84, 86), (46, 45, 86, 87), (47, 46, 87, 88), (48, 47, 88, 89), (43, 48, 89, 90), (50, 55, 92, 91), (55, 54, 93, 92), (54, 53, 94, 93), (53, 52, 95, 94), (52, 51, 96, 95), (51, 49, 97, 96), (29, 34, 99, 98), (34, 33, 100, 99), (33, 32, 101, 100), (32, 31, 102, 101), (31, 30, 103, 102), (30, 28, 104, 103), (37, 35, 106, 105), (38, 37, 105, 107), (39, 38, 107, 108), (40, 39, 108, 109), (41, 40, 109, 110), (36, 41, 110, 111), (42, 29, 98, 85), (28, 36, 111, 104), (35, 50, 91, 106), (49, 43, 90, 97), (44, 45, 118, 112), (29, 42, 116, 154), (30, 31, 167, 170), (46, 47, 124, 121), (28, 30, 170, 173), (47, 48, 127, 124), (36, 28, 173, 193), (48, 43, 130, 127), (37, 38, 181, 175), (43, 49, 152, 130), (38, 39, 184, 181), (50, 35, 179, 133), (39, 40, 187, 184), (53, 54, 140, 143), (40, 41, 190, 187), (52, 53, 143, 146), (41, 36, 193, 190), (51, 52, 146, 149), (49, 51, 149, 152), (45, 46, 121, 118), (34, 29, 154, 158), (35, 37, 175, 179), (33, 34, 158, 161), (54, 55, 137, 140), (32, 33, 161, 164), (115, 113, 119, 122, 125, 128, 131, 151, 148, 145, 142, 139, 136, 134, 178, 176, 182, 185, 188, 191, 194, 172, 169, 166, 163, 160, 157, 155), (55, 50, 133, 137), (113, 115, 117, 114), (114, 117, 116, 112), (119, 113, 114, 120), (120, 114, 112, 118), (122, 119, 120, 123), (123, 120, 118, 121), (125, 122, 123, 126), (126, 123, 121, 124), (128, 125, 126, 129), (129, 126, 124, 127), (131, 128, 129, 132), (132, 129, 127, 130), (134, 136, 138, 135), (135, 138, 137, 133), (136, 139, 141, 138), (138, 141, 140, 137), (139, 142, 144, 141), (141, 144, 143, 140), (142, 145, 147, 144), (144, 147, 146, 143), (145, 148, 150, 147), (147, 150, 149, 146), (148, 151, 153, 150), (150, 153, 152, 149), (155, 157, 159, 156), (156, 159, 158, 154), (157, 160, 162, 159), (159, 162, 161, 158), (160, 163, 165, 162), (162, 165, 164, 161), (163, 166, 168, 165), (165, 168, 167, 164), (166, 169, 171, 168), (168, 171, 170, 167), (169, 172, 174, 171), (171, 174, 173, 170), (176, 178, 180, 177), (177, 180, 179, 175), (182, 176, 177, 183), (183, 177, 175, 181), (185, 182, 183, 186), (186, 183, 181, 184), (188, 185, 186, 189), (189, 186, 184, 187), (191, 188, 189, 192), (192, 189, 187, 190), (194, 191, 192, 195), (195, 192, 190, 193), (115, 155, 156, 117), (117, 156, 154, 116), (172, 194, 195, 174), (174, 195, 193, 173), (178, 134, 135, 180), (180, 135, 133, 179), (151, 131, 132, 153), (153, 132, 130, 152), (42, 44, 112, 116)])
me_cube_003.polygons.foreach_set('use_smooth', [True] * 169)
me_cube_003.polygons.foreach_set('material_index', [0, 0, 0, 0, 0, 0, 0, 0, 0, 0, 0, 0, 0, 0, 0, 0, 0, 0, 0, 0, 0, 0, 0, 0, 0, 0, 0, 0, 0, 0, 0, 0, 0, 0, 0, 0, 0, 0, 0, 0, 0, 0, 0, 0, 0, 0, 0, 0, 0, 0, 0, 0, 0, 0, 0, 0, 0, 0, 0, 0, 0, 0, 0, 0, 0, 0, 0, 0, 0, 0, 0, 0, 0, 0, 0, 0, 0, 0, 0, 0, 0, 0, 0, 0, 0, 0, 0, 0, 0, 0, 0, 0, 0, 0, 0, 0, 0, 0, 0, 0, 0, 0, 0, 0, 0, 0, 0, 0, 0, 0, 1, 0, 1, 1, 1, 1, 1, 1, 1, 1, 1, 1, 1, 1, 1, 1, 1, 1, 1, 1, 1, 1, 1, 1, 1, 1, 1, 1, 1, 1, 1, 1, 1, 1, 1, 1, 1, 1, 1, 1, 1, 1, 1, 1, 1, 1, 1, 1, 1, 1, 1, 1, 1, 1, 1, 1, 1, 1, 0])
_uv = me_cube_003.uv_layers.new(name='UVMap')
_uv.uv.foreach_set('vector', [-1.557, 0.9183, -1.548, 1.051, -1.562, 1.051, -1.571, 0.9189, 1.332, 1.472, 0.99, 1.482, 1.027, 0.6005, 1.369, 0.59, 1.369, 2.339, 1.406, 1.458, 1.747, 1.447, 1.71, 2.329, 1.754, 1.482, 1.791, 0.6005, 2.132, 0.59, 2.095, 1.472, 2.132, 2.329, 1.791, 2.339, 1.777, 2.227, 2.118, 2.216, 2.118, 2.216, 1.777, 2.227, 1.765, 2.089, 2.106, 2.078, 2.106, 2.078, 1.765, 2.089, 1.756, 1.935, 2.098, 1.924, 2.098, 1.924, 1.756, 1.935, 1.751, 1.775, 2.093, 1.765, 2.093, 1.765, 1.751, 1.775, 1.75, 1.621, 2.092, 1.61, 2.092, 1.61, 1.75, 1.621, 1.754, 1.482, 2.095, 1.472, 0.99, 1.482, 1.332, 1.472, 1.328, 1.61, 0.9867, 1.621, 0.9867, 1.621, 1.328, 1.61, 1.329, 1.765, 0.9875, 1.775, 0.9875, 1.775, 1.329, 1.765, 1.334, 1.924, 0.9924, 1.935, 0.9924, 1.935, 1.334, 1.924, 1.343, 2.078, 1.001, 2.089, 1.001, 2.089, 1.343, 2.078, 1.354, 2.216, 1.013, 2.227, 1.013, 2.227, 1.354, 2.216, 1.369, 2.329, 1.027, 2.339, 0.9834, 1.447, 0.6418, 1.458, 0.6452, 1.319, 0.9867, 1.309, 0.9867, 1.309, 0.6452, 1.319, 0.6444, 1.165, 0.9859, 1.154, 0.9859, 1.154, 0.6444, 1.165, 0.6395, 1.005, 0.981, 0.9947, 0.981, 0.9947, 0.6395, 1.005, 0.6308, 0.8511, 0.9723, 0.8406, 0.9723, 0.8406, 0.6308, 0.8511, 0.619, 0.7131, 0.9605, 0.7026, 0.9605, 0.7026, 0.619, 0.7131, 0.6048, 0.6005, 0.9463, 0.59, 1.369, 0.6005, 1.71, 0.59, 1.724, 0.7026, 1.383, 0.7131, 1.383, 0.7131, 1.724, 0.7026, 1.736, 0.8406, 1.395, 0.8511, 1.395, 0.8511, 1.736, 0.8406, 1.745, 0.9947, 1.403, 1.005, 1.403, 1.005, 1.745, 0.9947, 1.75, 1.154, 1.408, 1.165, 1.408, 1.165, 1.75, 1.154, 1.75, 1.309, 1.409, 1.319, 1.409, 1.319, 1.75, 1.309, 1.747, 1.447, 1.406, 1.458, 0.9463, 2.329, 0.6048, 2.339, 0.6418, 1.458, 0.9834, 1.447, 0.5237, 0.33, 0.5429, 0.1837, 0.6048, 0.1878, 0.5839, 0.3461, 0.4688, 0.4625, 0.5237, 0.33, 0.5839, 0.3461, 0.5228, 0.4937, 0.3815, 0.5763, 0.4688, 0.4625, 0.5228, 0.4937, 0.4256, 0.6204, 0.2677, 0.6636, 0.3815, 0.5763, 0.4256, 0.6204, 0.2989, 0.7176, 0.1352, 0.7185, 0.2677, 0.6636, 0.2989, 0.7176, 0.1513, 0.7787, -0.01107, 0.7377, 0.1352, 0.7185, 0.1513, 0.7787, -0.007021, 0.7996, -1.667, 0.1837, -1.647, 0.33, -1.707, 0.3461, -1.728, 0.1878, -1.647, 0.33, -1.592, 0.4625, -1.646, 0.4937, -1.707, 0.3461, -1.592, 0.4625, -1.505, 0.5763, -1.549, 0.6204, -1.646, 0.4937, -1.505, 0.5763, -1.391, 0.6636, -1.422, 0.7176, -1.549, 0.6204, -1.391, 0.6636, -1.259, 0.7185, -1.275, 0.7787, -1.422, 0.7176, -1.259, 0.7185, -1.112, 0.7377, -1.117, 0.7996, -1.275, 0.7787, 0.5429, -0.9177, 0.5237, -1.064, 0.5839, -1.08, 0.6048, -0.9218, 0.5237, -1.064, 0.4688, -1.196, 0.5228, -1.228, 0.5839, -1.08, 0.4688, -1.196, 0.3815, -1.31, 0.4256, -1.354, 0.5228, -1.228, 0.3815, -1.31, 0.2677, -1.398, 0.2989, -1.452, 0.4256, -1.354, 0.2677, -1.398, 0.1352, -1.452, 0.1513, -1.513, 0.2989, -1.452, 0.1352, -1.452, -0.01107, -1.472, -0.007021, -1.534, 0.1513, -1.513, -1.647, -1.064, -1.667, -0.9177, -1.728, -0.9218, -1.707, -1.08, -1.592, -1.196, -1.647, -1.064, -1.707, -1.08, -1.646, -1.228, -1.505, -1.31, -1.592, -1.196, -1.646, -1.228, -1.549, -1.354, -1.391, -1.398, -1.505, -1.31, -1.549, -1.354, -1.422, -1.452, -1.259, -1.452, -1.391, -1.398, -1.422, -1.452, -1.275, -1.513, -1.112, -1.472, -1.259, -1.452, -1.275, -1.513, -1.117, -1.534, 0.5429, 0.1837, 0.5429, -0.9177, 0.6048, -0.9218, 0.6048, 0.1878, -0.01107, -1.472, -1.112, -1.472, -1.117, -1.534, -0.007021, -1.534, -1.667, -0.9177, -1.667, 0.1837, -1.728, 0.1878, -1.728, -0.9218, -1.112, 0.7377, -0.01107, 0.7377, -0.007021, 0.7996, -1.117, 0.7996, 0.5019, 0.3241, 0.5206, 0.1823, 0.5429, 0.1837, 0.5237, 0.33, -1.245, 1.339, -1.239, 1.458, -1.265, 1.472, -1.272, 1.348, -1.249, 1.206, -1.245, 1.339, -1.272, 1.348, -1.275, 1.209, -1.249, 1.069, -1.249, 1.206, -1.275, 1.209, -1.275, 1.066, -1.245, 0.936, -1.249, 1.069, -1.275, 1.066, -1.272, 0.9273, -1.239, 0.812, -1.245, 0.936, -1.272, 0.9273, -1.265, 0.7996, -1.312, 0.812, -1.319, 0.936, -1.345, 0.9273, -1.339, 0.7996, -1.319, 0.936, -1.322, 1.069, -1.349, 1.066, -1.345, 0.9273, -1.322, 1.069, -1.322, 1.206, -1.349, 1.209, -1.349, 1.066, -1.322, 1.206, -1.319, 1.339, -1.345, 1.348, -1.349, 1.209, -1.319, 1.339, -1.312, 1.458, -1.338, 1.472, -1.345, 1.348, -1.253, 0.6967, -1.111, 0.7154, -1.112, 0.7377, -1.259, 0.7185, -1.239, 1.46, -1.232, 1.336, -1.205, 1.344, -1.212, 1.472, -1.232, 1.336, -1.229, 1.203, -1.202, 1.206, -1.205, 1.344, -1.229, 1.203, -1.229, 1.065, -1.202, 1.062, -1.202, 1.206, -1.229, 1.065, -1.232, 0.9324, -1.206, 0.9238, -1.202, 1.062, -1.232, 0.9324, -1.239, 0.8133, -1.212, 0.7996, -1.206, 0.9238, 0.1293, -1.431, -0.01254, -1.449, -0.01107, -1.472, 0.1352, -1.452, -1.625, -1.058, -1.644, -0.9162, -1.667, -0.9177, -1.647, -1.064, -1.306, 0.9324, -1.312, 0.8133, -1.286, 0.7996, -1.279, 0.9238, -1.302, 1.065, -1.306, 0.9324, -1.279, 0.9238, -1.276, 1.062, -1.302, 1.203, -1.302, 1.065, -1.276, 1.062, -1.275, 1.206, -1.305, 1.336, -1.302, 1.203, -1.275, 1.206, -1.279, 1.344, -1.312, 1.46, -1.305, 1.336, -1.279, 1.344, -1.286, 1.472, 0.5206, 0.1823, 0.5206, -0.9162, 0.5429, -0.9177, 0.5429, 0.1837, -0.01254, -1.449, -1.111, -1.449, -1.112, -1.472, -0.01107, -1.472, -1.644, -0.9162, -1.644, 0.1823, -1.667, 0.1837, -1.667, -0.9177, -1.111, 0.7154, -0.01254, 0.7154, -0.01107, 0.7377, -1.112, 0.7377, -1.413, 2.421, -1.425, 2.302, -1.411, 2.302, -1.399, 2.42, -1.54, 1.445, -1.563, 2.319, -1.577, 2.319, -1.554, 1.446, -1.569, 0.7996, -1.557, 0.9183, -1.571, 0.9189, -1.583, 0.8002, -1.435, 2.17, -1.441, 2.032, -1.427, 2.032, -1.421, 2.169, -1.658, 2.319, -1.663, 2.42, -1.677, 2.421, -1.672, 2.319, -1.441, 2.032, -1.444, 1.899, -1.43, 1.899, -1.427, 2.032, -1.635, 1.445, -1.658, 2.319, -1.672, 2.319, -1.649, 1.446, -1.444, 1.899, -1.443, 1.775, -1.429, 1.775, -1.43, 1.899, -1.664, 0.7996, -1.652, 0.9183, -1.666, 0.9189, -1.678, 0.8002, -1.443, 1.775, -1.419, 0.9017, -1.405, 0.9011, -1.429, 1.775, -1.652, 0.9183, -1.643, 1.051, -1.657, 1.051, -1.666, 0.9189, -1.538, 1.775, -1.514, 0.9017, -1.5, 0.9011, -1.524, 1.775, -1.643, 1.051, -1.636, 1.188, -1.65, 1.189, -1.657, 1.051, -1.53, 2.17, -1.536, 2.032, -1.522, 2.032, -1.516, 2.169, -1.636, 1.188, -1.633, 1.321, -1.648, 1.322, -1.65, 1.189, -1.52, 2.302, -1.53, 2.17, -1.516, 2.169, -1.506, 2.302, -1.633, 1.321, -1.635, 1.445, -1.649, 1.446, -1.648, 1.322, -1.508, 2.421, -1.52, 2.302, -1.506, 2.302, -1.494, 2.42, -1.419, 0.9017, -1.414, 0.8002, -1.4, 0.7996, -1.405, 0.9011, -1.425, 2.302, -1.435, 2.17, -1.421, 2.169, -1.411, 2.302, -1.539, 1.321, -1.54, 1.445, -1.554, 1.446, -1.553, 1.322, -1.514, 0.9017, -1.509, 0.8002, -1.495, 0.7996, -1.5, 0.9011, -1.541, 1.188, -1.539, 1.321, -1.553, 1.322, -1.555, 1.189, -1.536, 2.032, -1.539, 1.899, -1.525, 1.899, -1.522, 2.032, -1.548, 1.051, -1.541, 1.188, -1.555, 1.189, -1.562, 1.051, 2.679, 0.07288, 2.662, 0.201, 2.616, 0.311, 2.544, 0.4055, 2.449, 0.4779, 2.339, 0.5235, 2.211, 0.5404, 1.122, 0.5404, 0.9938, 0.5235, 0.8838, 0.4779, 0.7893, 0.4055, 0.7169, 0.311, 0.6713, 0.201, 0.6544, 0.07288, 0.6544, -1.016, 0.6713, -1.145, 0.7169, -1.255, 0.7893, -1.349, 0.8838, -1.421, 0.9938, -1.467, 1.122, -1.484, 2.211, -1.484, 2.339, -1.467, 2.449, -1.421, 2.544, -1.349, 2.616, -1.255, 2.662, -1.145, 2.679, -1.016, -1.539, 1.899, -1.538, 1.775, -1.524, 1.775, -1.525, 1.899, 2.662, 0.201, 2.679, 0.07288, 2.728, 0.07613, 2.71, 0.214, -1.633, 2.407, -1.629, 2.308, -1.577, 2.319, -1.582, 2.421, 2.616, 0.311, 2.662, 0.201, 2.71, 0.214, 2.66, 0.3361, -1.36, 2.291, -1.349, 2.405, -1.399, 2.42, -1.411, 2.302, 2.544, 0.4055, 2.616, 0.311, 2.66, 0.3361, 2.579, 0.4409, -1.37, 2.164, -1.36, 2.291, -1.411, 2.302, -1.421, 2.169, 2.449, 0.4779, 2.544, 0.4055, 2.579, 0.4409, 2.474, 0.5213, -1.376, 2.032, -1.37, 2.164, -1.421, 2.169, -1.427, 2.032, 2.339, 0.5235, 2.449, 0.4779, 2.474, 0.5213, 2.352, 0.5719, -1.378, 1.904, -1.376, 2.032, -1.427, 2.032, -1.43, 1.899, 2.211, 0.5404, 2.339, 0.5235, 2.352, 0.5719, 2.214, 0.59, -1.377, 1.784, -1.378, 1.904, -1.43, 1.899, -1.429, 1.775, 0.6544, 0.07288, 0.6713, 0.201, 0.6229, 0.214, 0.6048, 0.07613, -1.472, 1.784, -1.473, 1.904, -1.525, 1.899, -1.524, 1.775, 0.6713, 0.201, 0.7169, 0.311, 0.6735, 0.3361, 0.6229, 0.214, -1.473, 1.904, -1.47, 2.032, -1.522, 2.032, -1.525, 1.899, 0.7169, 0.311, 0.7893, 0.4055, 0.7539, 0.4409, 0.6735, 0.3361, -1.47, 2.032, -1.464, 2.164, -1.516, 2.169, -1.522, 2.032, 0.7893, 0.4055, 0.8838, 0.4779, 0.8587, 0.5213, 0.7539, 0.4409, -1.464, 2.164, -1.455, 2.291, -1.506, 2.302, -1.516, 2.169, 0.8838, 0.4779, 0.9938, 0.5235, 0.9808, 0.5719, 0.8587, 0.5213, -1.455, 2.291, -1.444, 2.405, -1.494, 2.42, -1.506, 2.302, 0.9938, 0.5235, 1.122, 0.5404, 1.119, 0.59, 0.9808, 0.5719, -1.349, 0.8137, -1.354, 0.9123, -1.405, 0.9011, -1.4, 0.7996, 2.679, -1.016, 2.662, -1.145, 2.71, -1.158, 2.728, -1.02, -1.605, 1.437, -1.604, 1.316, -1.553, 1.322, -1.554, 1.446, 2.662, -1.145, 2.616, -1.255, 2.66, -1.28, 2.71, -1.158, -1.604, 1.316, -1.607, 1.189, -1.555, 1.189, -1.553, 1.322, 2.616, -1.255, 2.544, -1.349, 2.579, -1.384, 2.66, -1.28, -1.607, 1.189, -1.613, 1.057, -1.562, 1.051, -1.555, 1.189, 2.544, -1.349, 2.449, -1.421, 2.474, -1.465, 2.579, -1.384, -1.613, 1.057, -1.622, 0.9292, -1.571, 0.9189, -1.562, 1.051, 2.449, -1.421, 2.339, -1.467, 2.352, -1.515, 2.474, -1.465, -1.622, 0.9292, -1.633, 0.8152, -1.583, 0.8002, -1.571, 0.9189, 2.339, -1.467, 2.211, -1.484, 2.214, -1.534, 2.352, -1.515, -1.728, 2.407, -1.724, 2.308, -1.672, 2.319, -1.677, 2.421, 0.6713, -1.145, 0.6544, -1.016, 0.6048, -1.02, 0.6229, -1.158, -1.444, 0.8137, -1.449, 0.9123, -1.5, 0.9011, -1.495, 0.7996, 0.7169, -1.255, 0.6713, -1.145, 0.6229, -1.158, 0.6735, -1.28, -1.717, 0.9292, -1.728, 0.8152, -1.678, 0.8002, -1.666, 0.9189, 0.7893, -1.349, 0.7169, -1.255, 0.6735, -1.28, 0.7539, -1.384, -1.708, 1.057, -1.717, 0.9292, -1.666, 0.9189, -1.657, 1.051, 0.8838, -1.421, 0.7893, -1.349, 0.7539, -1.384, 0.8587, -1.465, -1.702, 1.189, -1.708, 1.057, -1.657, 1.051, -1.65, 1.189, 0.9938, -1.467, 0.8838, -1.421, 0.8587, -1.465, 0.9808, -1.515, -1.699, 1.316, -1.702, 1.189, -1.65, 1.189, -1.648, 1.322, 1.122, -1.484, 0.9938, -1.467, 0.9808, -1.515, 1.119, -1.534, -1.7, 1.437, -1.699, 1.316, -1.648, 1.322, -1.649, 1.446, 2.679, 0.07288, 2.679, -1.016, 2.728, -1.02, 2.728, 0.07613, -1.629, 2.308, -1.605, 1.437, -1.554, 1.446, -1.577, 2.319, 2.211, -1.484, 1.122, -1.484, 1.119, -1.534, 2.214, -1.534, -1.724, 2.308, -1.7, 1.437, -1.649, 1.446, -1.672, 2.319, 0.6544, -1.016, 0.6544, 0.07288, 0.6048, 0.07613, 0.6048, -1.02, -1.449, 0.9123, -1.472, 1.784, -1.524, 1.775, -1.5, 0.9011, 1.122, 0.5404, 2.211, 0.5404, 2.214, 0.59, 1.119, 0.59, -1.354, 0.9123, -1.377, 1.784, -1.429, 1.775, -1.405, 0.9011, -1.563, 2.319, -1.568, 2.42, -1.582, 2.421, -1.577, 2.319])
me_cube_003.materials.append(mat_gray)
me_cube_003.materials.append(mat_darkgray)
me_cube_003.update()

# ---- objects
ob_cube = bpy.data.objects.new('Cube', me_cube_001)
ob_cube_001 = bpy.data.objects.new('Cube.001', me_cube_003)

# ---- transforms, parenting, visibility, modifiers, constraints
ob_cube.location = (0.0, 0.0, 0.0)
_m = ob_cube.modifiers.new('Smooth by Angle', 'NODES')
_m.node_group = ng_smooth_by_angle
_m.use_pin_to_last = True
_m.show_group_selector = False
ob_cube_001.location = (0.1146, 0.0, -1.319)
_m = ob_cube_001.modifiers.new('Smooth by Angle', 'NODES')
_m.node_group = ng_smooth_by_angle
_m.use_pin_to_last = True
_m.show_group_selector = False

# ---- collection membership
col_collection.objects.link(ob_cube)
col_collection.objects.link(ob_cube_001)

# ---- scene / render settings (as saved in the file)
scene.frame_start = 1; scene.frame_end = 250; scene.frame_set(1)
scene.render.engine = 'BLENDER_EEVEE_NEXT'
bpy.context.view_layer.update()

# ---- added for rendering (the .blend has no active camera and no usable light): camera, sun
cam_auto = bpy.data.cameras.new('AutoCamera')
cam_auto.lens = 50.0
cam_auto.sensor_width = 36.0
cam_auto.clip_end = 1000.0
ob_auto_camera = bpy.data.objects.new('AutoCamera', cam_auto)
scene.collection.objects.link(ob_auto_camera)
ob_auto_camera.location = (3.50277, -4.18473, 2.78982)
ob_auto_camera.rotation_euler = (1.09748, -7.21219e-08, 0.694738)
scene.camera = ob_auto_camera
light_auto_sun = bpy.data.lights.new('AutoSun', 'SUN')
light_auto_sun.energy = 3.0
light_auto_sun.angle = 0.0523599
ob_auto_sun = bpy.data.objects.new('AutoSun', light_auto_sun)
scene.collection.objects.link(ob_auto_sun)
ob_auto_sun.rotation_euler = (0.872665, 0.174533, 0.523599)
bpy.context.view_layer.update()
